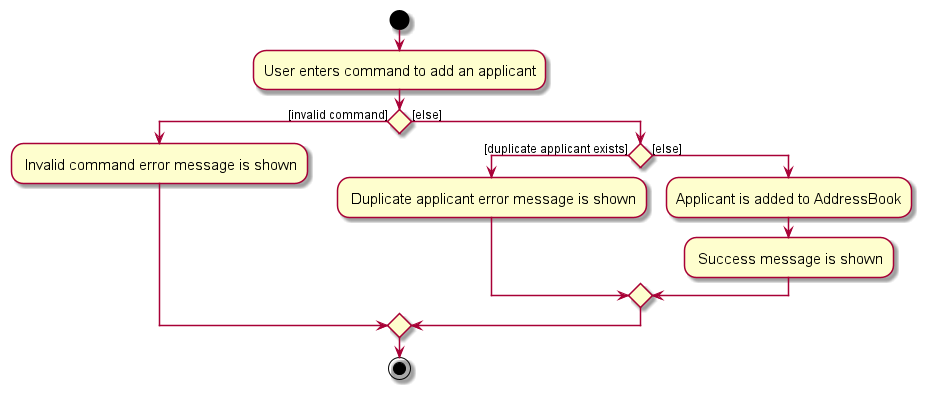

The diagram above was rendered by PlantUML. Its source (embedded in the PNG):
@startuml
skin rose
skinparam ActivityFontSize 15
skinparam ArrowFontSize 12
start
:User enters command to add an applicant;

if () then ([invalid command])
    : Invalid command error message is shown;
else ([else])
    if () then ([duplicate applicant exists])
        : Duplicate applicant error message is shown;
    else ([else])
        :Applicant is added to AddressBook;
        : Success message is shown;
    endif

endif
stop
@enduml